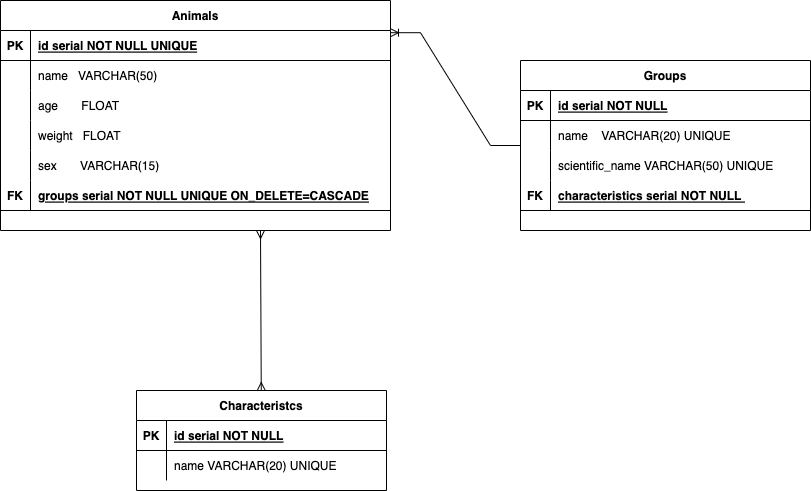

The diagram above was exported from draw.io. Its source (the exported page's mxGraphModel, read from the mxfile embedded in the PNG):
<mxGraphModel dx="2194" dy="724" grid="1" gridSize="10" guides="1" tooltips="1" connect="1" arrows="1" fold="1" page="1" pageScale="1" pageWidth="850" pageHeight="1100" math="0" shadow="0" extFonts="Permanent Marker^https://fonts.googleapis.com/css?family=Permanent+Marker">
  <root>
    <mxCell id="0" />
    <mxCell id="1" parent="0" />
    <mxCell id="C-vyLk0tnHw3VtMMgP7b-2" value="Groups" style="shape=table;startSize=30;container=1;collapsible=1;childLayout=tableLayout;fixedRows=1;rowLines=0;fontStyle=1;align=center;resizeLast=1;" parent="1" vertex="1">
      <mxGeometry x="450" y="110" width="290" height="170" as="geometry" />
    </mxCell>
    <mxCell id="C-vyLk0tnHw3VtMMgP7b-3" value="" style="shape=partialRectangle;collapsible=0;dropTarget=0;pointerEvents=0;fillColor=none;points=[[0,0.5],[1,0.5]];portConstraint=eastwest;top=0;left=0;right=0;bottom=1;" parent="C-vyLk0tnHw3VtMMgP7b-2" vertex="1">
      <mxGeometry y="30" width="290" height="30" as="geometry" />
    </mxCell>
    <mxCell id="C-vyLk0tnHw3VtMMgP7b-4" value="PK" style="shape=partialRectangle;overflow=hidden;connectable=0;fillColor=none;top=0;left=0;bottom=0;right=0;fontStyle=1;" parent="C-vyLk0tnHw3VtMMgP7b-3" vertex="1">
      <mxGeometry width="30" height="30" as="geometry">
        <mxRectangle width="30" height="30" as="alternateBounds" />
      </mxGeometry>
    </mxCell>
    <mxCell id="C-vyLk0tnHw3VtMMgP7b-5" value="id serial NOT NULL " style="shape=partialRectangle;overflow=hidden;connectable=0;fillColor=none;top=0;left=0;bottom=0;right=0;align=left;spacingLeft=6;fontStyle=5;" parent="C-vyLk0tnHw3VtMMgP7b-3" vertex="1">
      <mxGeometry x="30" width="260" height="30" as="geometry">
        <mxRectangle width="260" height="30" as="alternateBounds" />
      </mxGeometry>
    </mxCell>
    <mxCell id="C-vyLk0tnHw3VtMMgP7b-6" value="" style="shape=partialRectangle;collapsible=0;dropTarget=0;pointerEvents=0;fillColor=none;points=[[0,0.5],[1,0.5]];portConstraint=eastwest;top=0;left=0;right=0;bottom=0;" parent="C-vyLk0tnHw3VtMMgP7b-2" vertex="1">
      <mxGeometry y="60" width="290" height="30" as="geometry" />
    </mxCell>
    <mxCell id="C-vyLk0tnHw3VtMMgP7b-7" value="" style="shape=partialRectangle;overflow=hidden;connectable=0;fillColor=none;top=0;left=0;bottom=0;right=0;" parent="C-vyLk0tnHw3VtMMgP7b-6" vertex="1">
      <mxGeometry width="30" height="30" as="geometry">
        <mxRectangle width="30" height="30" as="alternateBounds" />
      </mxGeometry>
    </mxCell>
    <mxCell id="C-vyLk0tnHw3VtMMgP7b-8" value="name    VARCHAR(20) UNIQUE" style="shape=partialRectangle;overflow=hidden;connectable=0;fillColor=none;top=0;left=0;bottom=0;right=0;align=left;spacingLeft=6;" parent="C-vyLk0tnHw3VtMMgP7b-6" vertex="1">
      <mxGeometry x="30" width="260" height="30" as="geometry">
        <mxRectangle width="260" height="30" as="alternateBounds" />
      </mxGeometry>
    </mxCell>
    <mxCell id="C-vyLk0tnHw3VtMMgP7b-9" value="" style="shape=partialRectangle;collapsible=0;dropTarget=0;pointerEvents=0;fillColor=none;points=[[0,0.5],[1,0.5]];portConstraint=eastwest;top=0;left=0;right=0;bottom=0;" parent="C-vyLk0tnHw3VtMMgP7b-2" vertex="1">
      <mxGeometry y="90" width="290" height="30" as="geometry" />
    </mxCell>
    <mxCell id="C-vyLk0tnHw3VtMMgP7b-10" value="" style="shape=partialRectangle;overflow=hidden;connectable=0;fillColor=none;top=0;left=0;bottom=0;right=0;" parent="C-vyLk0tnHw3VtMMgP7b-9" vertex="1">
      <mxGeometry width="30" height="30" as="geometry">
        <mxRectangle width="30" height="30" as="alternateBounds" />
      </mxGeometry>
    </mxCell>
    <mxCell id="C-vyLk0tnHw3VtMMgP7b-11" value="scientific_name VARCHAR(50) UNIQUE" style="shape=partialRectangle;overflow=hidden;connectable=0;fillColor=none;top=0;left=0;bottom=0;right=0;align=left;spacingLeft=6;" parent="C-vyLk0tnHw3VtMMgP7b-9" vertex="1">
      <mxGeometry x="30" width="260" height="30" as="geometry">
        <mxRectangle width="260" height="30" as="alternateBounds" />
      </mxGeometry>
    </mxCell>
    <mxCell id="UklOVhuQvGx5xIbWQOJT-18" value="" style="shape=partialRectangle;collapsible=0;dropTarget=0;pointerEvents=0;fillColor=none;points=[[0,0.5],[1,0.5]];portConstraint=eastwest;top=0;left=0;right=0;bottom=1;" parent="C-vyLk0tnHw3VtMMgP7b-2" vertex="1">
      <mxGeometry y="120" width="290" height="30" as="geometry" />
    </mxCell>
    <mxCell id="UklOVhuQvGx5xIbWQOJT-19" value="FK" style="shape=partialRectangle;overflow=hidden;connectable=0;fillColor=none;top=0;left=0;bottom=0;right=0;fontStyle=1;" parent="UklOVhuQvGx5xIbWQOJT-18" vertex="1">
      <mxGeometry width="30" height="30" as="geometry">
        <mxRectangle width="30" height="30" as="alternateBounds" />
      </mxGeometry>
    </mxCell>
    <mxCell id="UklOVhuQvGx5xIbWQOJT-20" value="characteristics serial NOT NULL " style="shape=partialRectangle;overflow=hidden;connectable=0;fillColor=none;top=0;left=0;bottom=0;right=0;align=left;spacingLeft=6;fontStyle=5;" parent="UklOVhuQvGx5xIbWQOJT-18" vertex="1">
      <mxGeometry x="30" width="260" height="30" as="geometry">
        <mxRectangle width="260" height="30" as="alternateBounds" />
      </mxGeometry>
    </mxCell>
    <mxCell id="C-vyLk0tnHw3VtMMgP7b-13" value="Characteristcs" style="shape=table;startSize=30;container=1;collapsible=1;childLayout=tableLayout;fixedRows=1;rowLines=0;fontStyle=1;align=center;resizeLast=1;" parent="1" vertex="1">
      <mxGeometry x="66" y="440" width="250" height="100" as="geometry" />
    </mxCell>
    <mxCell id="C-vyLk0tnHw3VtMMgP7b-14" value="" style="shape=partialRectangle;collapsible=0;dropTarget=0;pointerEvents=0;fillColor=none;points=[[0,0.5],[1,0.5]];portConstraint=eastwest;top=0;left=0;right=0;bottom=1;" parent="C-vyLk0tnHw3VtMMgP7b-13" vertex="1">
      <mxGeometry y="30" width="250" height="30" as="geometry" />
    </mxCell>
    <mxCell id="C-vyLk0tnHw3VtMMgP7b-15" value="PK" style="shape=partialRectangle;overflow=hidden;connectable=0;fillColor=none;top=0;left=0;bottom=0;right=0;fontStyle=1;" parent="C-vyLk0tnHw3VtMMgP7b-14" vertex="1">
      <mxGeometry width="30" height="30" as="geometry">
        <mxRectangle width="30" height="30" as="alternateBounds" />
      </mxGeometry>
    </mxCell>
    <mxCell id="C-vyLk0tnHw3VtMMgP7b-16" value="id serial NOT NULL " style="shape=partialRectangle;overflow=hidden;connectable=0;fillColor=none;top=0;left=0;bottom=0;right=0;align=left;spacingLeft=6;fontStyle=5;" parent="C-vyLk0tnHw3VtMMgP7b-14" vertex="1">
      <mxGeometry x="30" width="220" height="30" as="geometry">
        <mxRectangle width="220" height="30" as="alternateBounds" />
      </mxGeometry>
    </mxCell>
    <mxCell id="C-vyLk0tnHw3VtMMgP7b-20" value="" style="shape=partialRectangle;collapsible=0;dropTarget=0;pointerEvents=0;fillColor=none;points=[[0,0.5],[1,0.5]];portConstraint=eastwest;top=0;left=0;right=0;bottom=0;" parent="C-vyLk0tnHw3VtMMgP7b-13" vertex="1">
      <mxGeometry y="60" width="250" height="30" as="geometry" />
    </mxCell>
    <mxCell id="C-vyLk0tnHw3VtMMgP7b-21" value="" style="shape=partialRectangle;overflow=hidden;connectable=0;fillColor=none;top=0;left=0;bottom=0;right=0;" parent="C-vyLk0tnHw3VtMMgP7b-20" vertex="1">
      <mxGeometry width="30" height="30" as="geometry">
        <mxRectangle width="30" height="30" as="alternateBounds" />
      </mxGeometry>
    </mxCell>
    <mxCell id="C-vyLk0tnHw3VtMMgP7b-22" value="name VARCHAR(20) UNIQUE" style="shape=partialRectangle;overflow=hidden;connectable=0;fillColor=none;top=0;left=0;bottom=0;right=0;align=left;spacingLeft=6;" parent="C-vyLk0tnHw3VtMMgP7b-20" vertex="1">
      <mxGeometry x="30" width="220" height="30" as="geometry">
        <mxRectangle width="220" height="30" as="alternateBounds" />
      </mxGeometry>
    </mxCell>
    <mxCell id="C-vyLk0tnHw3VtMMgP7b-23" value="Animals" style="shape=table;startSize=30;container=1;collapsible=1;childLayout=tableLayout;fixedRows=1;rowLines=0;fontStyle=1;align=center;resizeLast=1;" parent="1" vertex="1">
      <mxGeometry x="-70" y="50" width="390" height="230" as="geometry" />
    </mxCell>
    <mxCell id="C-vyLk0tnHw3VtMMgP7b-24" value="" style="shape=partialRectangle;collapsible=0;dropTarget=0;pointerEvents=0;fillColor=none;points=[[0,0.5],[1,0.5]];portConstraint=eastwest;top=0;left=0;right=0;bottom=1;" parent="C-vyLk0tnHw3VtMMgP7b-23" vertex="1">
      <mxGeometry y="30" width="390" height="30" as="geometry" />
    </mxCell>
    <mxCell id="C-vyLk0tnHw3VtMMgP7b-25" value="PK" style="shape=partialRectangle;overflow=hidden;connectable=0;fillColor=none;top=0;left=0;bottom=0;right=0;fontStyle=1;" parent="C-vyLk0tnHw3VtMMgP7b-24" vertex="1">
      <mxGeometry width="30" height="30" as="geometry">
        <mxRectangle width="30" height="30" as="alternateBounds" />
      </mxGeometry>
    </mxCell>
    <mxCell id="C-vyLk0tnHw3VtMMgP7b-26" value="id serial NOT NULL UNIQUE" style="shape=partialRectangle;overflow=hidden;connectable=0;fillColor=none;top=0;left=0;bottom=0;right=0;align=left;spacingLeft=6;fontStyle=5;" parent="C-vyLk0tnHw3VtMMgP7b-24" vertex="1">
      <mxGeometry x="30" width="360" height="30" as="geometry">
        <mxRectangle width="360" height="30" as="alternateBounds" />
      </mxGeometry>
    </mxCell>
    <mxCell id="C-vyLk0tnHw3VtMMgP7b-27" value="" style="shape=partialRectangle;collapsible=0;dropTarget=0;pointerEvents=0;fillColor=none;points=[[0,0.5],[1,0.5]];portConstraint=eastwest;top=0;left=0;right=0;bottom=0;" parent="C-vyLk0tnHw3VtMMgP7b-23" vertex="1">
      <mxGeometry y="60" width="390" height="30" as="geometry" />
    </mxCell>
    <mxCell id="C-vyLk0tnHw3VtMMgP7b-28" value="" style="shape=partialRectangle;overflow=hidden;connectable=0;fillColor=none;top=0;left=0;bottom=0;right=0;" parent="C-vyLk0tnHw3VtMMgP7b-27" vertex="1">
      <mxGeometry width="30" height="30" as="geometry">
        <mxRectangle width="30" height="30" as="alternateBounds" />
      </mxGeometry>
    </mxCell>
    <mxCell id="C-vyLk0tnHw3VtMMgP7b-29" value="name   VARCHAR(50)" style="shape=partialRectangle;overflow=hidden;connectable=0;fillColor=none;top=0;left=0;bottom=0;right=0;align=left;spacingLeft=6;" parent="C-vyLk0tnHw3VtMMgP7b-27" vertex="1">
      <mxGeometry x="30" width="360" height="30" as="geometry">
        <mxRectangle width="360" height="30" as="alternateBounds" />
      </mxGeometry>
    </mxCell>
    <mxCell id="UklOVhuQvGx5xIbWQOJT-3" value="" style="shape=partialRectangle;collapsible=0;dropTarget=0;pointerEvents=0;fillColor=none;points=[[0,0.5],[1,0.5]];portConstraint=eastwest;top=0;left=0;right=0;bottom=0;" parent="C-vyLk0tnHw3VtMMgP7b-23" vertex="1">
      <mxGeometry y="90" width="390" height="30" as="geometry" />
    </mxCell>
    <mxCell id="UklOVhuQvGx5xIbWQOJT-4" value="" style="shape=partialRectangle;overflow=hidden;connectable=0;fillColor=none;top=0;left=0;bottom=0;right=0;" parent="UklOVhuQvGx5xIbWQOJT-3" vertex="1">
      <mxGeometry width="30" height="30" as="geometry">
        <mxRectangle width="30" height="30" as="alternateBounds" />
      </mxGeometry>
    </mxCell>
    <mxCell id="UklOVhuQvGx5xIbWQOJT-5" value="age       FLOAT" style="shape=partialRectangle;overflow=hidden;connectable=0;fillColor=none;top=0;left=0;bottom=0;right=0;align=left;spacingLeft=6;" parent="UklOVhuQvGx5xIbWQOJT-3" vertex="1">
      <mxGeometry x="30" width="360" height="30" as="geometry">
        <mxRectangle width="360" height="30" as="alternateBounds" />
      </mxGeometry>
    </mxCell>
    <mxCell id="UklOVhuQvGx5xIbWQOJT-6" value="" style="shape=partialRectangle;collapsible=0;dropTarget=0;pointerEvents=0;fillColor=none;points=[[0,0.5],[1,0.5]];portConstraint=eastwest;top=0;left=0;right=0;bottom=0;" parent="C-vyLk0tnHw3VtMMgP7b-23" vertex="1">
      <mxGeometry y="120" width="390" height="30" as="geometry" />
    </mxCell>
    <mxCell id="UklOVhuQvGx5xIbWQOJT-7" value="" style="shape=partialRectangle;overflow=hidden;connectable=0;fillColor=none;top=0;left=0;bottom=0;right=0;" parent="UklOVhuQvGx5xIbWQOJT-6" vertex="1">
      <mxGeometry width="30" height="30" as="geometry">
        <mxRectangle width="30" height="30" as="alternateBounds" />
      </mxGeometry>
    </mxCell>
    <mxCell id="UklOVhuQvGx5xIbWQOJT-8" value="weight   FLOAT" style="shape=partialRectangle;overflow=hidden;connectable=0;fillColor=none;top=0;left=0;bottom=0;right=0;align=left;spacingLeft=6;" parent="UklOVhuQvGx5xIbWQOJT-6" vertex="1">
      <mxGeometry x="30" width="360" height="30" as="geometry">
        <mxRectangle width="360" height="30" as="alternateBounds" />
      </mxGeometry>
    </mxCell>
    <mxCell id="UklOVhuQvGx5xIbWQOJT-9" value="" style="shape=partialRectangle;collapsible=0;dropTarget=0;pointerEvents=0;fillColor=none;points=[[0,0.5],[1,0.5]];portConstraint=eastwest;top=0;left=0;right=0;bottom=0;" parent="C-vyLk0tnHw3VtMMgP7b-23" vertex="1">
      <mxGeometry y="150" width="390" height="30" as="geometry" />
    </mxCell>
    <mxCell id="UklOVhuQvGx5xIbWQOJT-10" value="" style="shape=partialRectangle;overflow=hidden;connectable=0;fillColor=none;top=0;left=0;bottom=0;right=0;" parent="UklOVhuQvGx5xIbWQOJT-9" vertex="1">
      <mxGeometry width="30" height="30" as="geometry">
        <mxRectangle width="30" height="30" as="alternateBounds" />
      </mxGeometry>
    </mxCell>
    <mxCell id="UklOVhuQvGx5xIbWQOJT-11" value="sex       VARCHAR(15)" style="shape=partialRectangle;overflow=hidden;connectable=0;fillColor=none;top=0;left=0;bottom=0;right=0;align=left;spacingLeft=6;" parent="UklOVhuQvGx5xIbWQOJT-9" vertex="1">
      <mxGeometry x="30" width="360" height="30" as="geometry">
        <mxRectangle width="360" height="30" as="alternateBounds" />
      </mxGeometry>
    </mxCell>
    <mxCell id="UklOVhuQvGx5xIbWQOJT-15" value="" style="shape=partialRectangle;collapsible=0;dropTarget=0;pointerEvents=0;fillColor=none;points=[[0,0.5],[1,0.5]];portConstraint=eastwest;top=0;left=0;right=0;bottom=1;" parent="C-vyLk0tnHw3VtMMgP7b-23" vertex="1">
      <mxGeometry y="180" width="390" height="30" as="geometry" />
    </mxCell>
    <mxCell id="UklOVhuQvGx5xIbWQOJT-16" value="FK" style="shape=partialRectangle;overflow=hidden;connectable=0;fillColor=none;top=0;left=0;bottom=0;right=0;fontStyle=1;" parent="UklOVhuQvGx5xIbWQOJT-15" vertex="1">
      <mxGeometry width="30" height="30" as="geometry">
        <mxRectangle width="30" height="30" as="alternateBounds" />
      </mxGeometry>
    </mxCell>
    <mxCell id="UklOVhuQvGx5xIbWQOJT-17" value="groups serial NOT NULL UNIQUE ON_DELETE=CASCADE" style="shape=partialRectangle;overflow=hidden;connectable=0;fillColor=none;top=0;left=0;bottom=0;right=0;align=left;spacingLeft=6;fontStyle=5;" parent="UklOVhuQvGx5xIbWQOJT-15" vertex="1">
      <mxGeometry x="30" width="360" height="30" as="geometry">
        <mxRectangle width="360" height="30" as="alternateBounds" />
      </mxGeometry>
    </mxCell>
    <mxCell id="UklOVhuQvGx5xIbWQOJT-1" value="" style="edgeStyle=entityRelationEdgeStyle;fontSize=12;html=1;endArrow=ERoneToMany;rounded=0;entryX=1;entryY=0.14;entryDx=0;entryDy=0;entryPerimeter=0;" parent="1" source="C-vyLk0tnHw3VtMMgP7b-2" target="C-vyLk0tnHw3VtMMgP7b-23" edge="1">
      <mxGeometry width="100" height="100" relative="1" as="geometry">
        <mxPoint x="240" y="370" as="sourcePoint" />
        <mxPoint x="340" y="270" as="targetPoint" />
      </mxGeometry>
    </mxCell>
    <mxCell id="UklOVhuQvGx5xIbWQOJT-2" value="" style="fontSize=12;html=1;endArrow=ERmany;startArrow=ERmany;rounded=0;" parent="1" source="C-vyLk0tnHw3VtMMgP7b-13" edge="1">
      <mxGeometry width="100" height="100" relative="1" as="geometry">
        <mxPoint x="360" y="390" as="sourcePoint" />
        <mxPoint x="190" y="280" as="targetPoint" />
      </mxGeometry>
    </mxCell>
  </root>
</mxGraphModel>